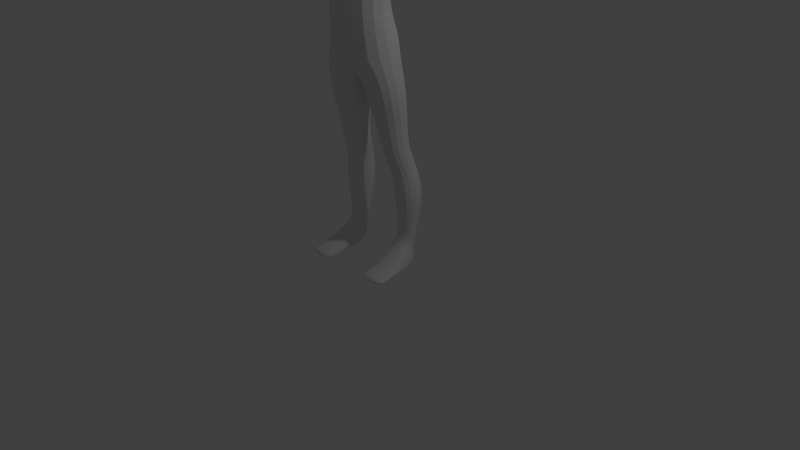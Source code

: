 # Source: duck_modifier_applyed.blend  (saved by Blender 2.67.0; exported with 4.5.12 LTS)
import bpy
from mathutils import Matrix  # noqa: F401  (used for matrix-valued properties, if any)

bpy.ops.wm.read_factory_settings(use_empty=True)
scene = bpy.context.scene
scene.name = 'Scene'

# ---- collections
col_collection_1 = bpy.data.collections.new('Collection 1'); scene.collection.children.link(col_collection_1)

# ---- materials (node trees are filled in below, after node groups)
mat_material = bpy.data.materials.new('Material')
mat_material.alpha_threshold = 0.0
mat_material.use_transparent_shadow = False
mat_material.roughness = 0.5
mat_material.line_color = (0.0, 0.0, 0.0, 1.0)

# ---- material node trees

# ---- world
world_world = bpy.data.worlds.new('World'); scene.world = world_world
world_world.color = (0.05088, 0.05088, 0.05088)
world_world.use_sun_shadow = False
world_world.sun_shadow_jitter_overblur = 0.0
world_world.cycles.sampling_method = 'MANUAL'
world_world.cycles.sample_map_resolution = 256

# ---- cameras
cam_camera = bpy.data.cameras.new('Camera')
cam_camera.clip_end = 100.0
cam_camera.lens = 35.0
cam_camera.sensor_width = 32.0
cam_camera.sensor_height = 18.0
cam_camera.ortho_scale = 7.314
cam_camera.dof.focus_distance = 0.0
cam_camera.dof.aperture_fstop = 128.0

# ---- lights
light_lamp = bpy.data.lights.new('Lamp', 'POINT')
light_lamp.transmission_factor = 0.0
light_lamp.cutoff_distance = 30.0
light_lamp.energy = 100.0
light_lamp.shadow_buffer_clip_start = 1.001
light_lamp.shadow_soft_size = 0.1
light_lamp.shadow_maximum_resolution = 0.006
light_lamp.use_absolute_resolution = True
light_lamp.cycles.use_multiple_importance_sampling = False

# ---- meshes
me_cube = bpy.data.meshes.new('Cube')
me_cube.from_pydata([(0.2021, 0.2833, 1.504), (0.1543, -0.02935, 1.419), (0.5106, -0.09152, 1.447), (0.5584, 0.2212, 1.532), (1.252e-09, 0.2509, 2.537), (-2e-08, -0.2894, 2.472), (0.467, -0.3787, 2.69), (0.5725, 0.1384, 2.73), (0.2512, 0.3754, 1.244), (0.2035, 0.07228, 1.168), (0.5506, 0.008265, 1.206), (0.5982, 0.3113, 1.281), (0.2625, 0.4341, 0.9421), (0.1966, 0.06863, 0.9333), (0.608, -0.006266, 0.9613), (0.6739, 0.3593, 0.97), (0.3343, 0.3033, 0.429), (0.2994, 0.1132, 0.4643), (0.551, 0.06555, 0.4563), (0.5859, 0.2556, 0.421), (0.32, 0.2393, 0.2138), (0.2898, 0.03233, 0.2576), (0.507, 0.01239, 0.2912), (0.5789, 0.2199, 0.2279), (0.1658, 0.267, 1.824), (0.107, -0.09837, 1.768), (0.4982, -0.1637, 1.784), (0.5569, 0.2017, 1.84), (0.05508, 0.2663, 2.223), (-0.01732, -0.1847, 2.152), (0.5646, -0.2811, 2.17), (0.637, 0.17, 2.242), (0.6584, -0.1891, -0.04249), (0.2981, -0.1899, -0.03647), (0.2997, -0.2184, 0.1205), (0.6569, -0.2077, 0.1233), (0.6692, -0.5045, -0.03653), (0.2904, -0.5046, -0.03572), (0.2906, -0.5136, 0.03653), (0.6694, -0.5135, 0.03572), (0.3281, 0.2861, -0.02584), (0.6042, 0.2948, -0.02544), (1.577, 0.1264, 4.146), (1.454, -0.1997, 4.143), (1.486, -0.215, 4.517), (1.609, 0.1111, 4.52), (1.879, -0.1199, 4.221), (1.82, -0.2861, 4.221), (1.831, -0.2935, 4.376), (1.889, -0.1208, 4.379), (1.211, 0.1722, 4.283), (1.168, -0.07279, 4.277), (1.177, -0.07863, 4.451), (1.219, 0.1664, 4.457), (0.5862, -0.2225, 4.11), (1.002, 0.308, 4.207), (0.9669, -0.1721, 4.194), (0.993, -0.1834, 4.529), (1.028, 0.2968, 4.543), (0.8227, 0.2649, 4.273), (0.7996, -0.109, 4.262), (0.787, -0.1158, 4.523), (0.8101, 0.2581, 4.534), (2.252, -0.3443, 4.295), (2.231, -0.3886, 4.295), (2.228, -0.3875, 4.329), (2.25, -0.3433, 4.329), (2.191, -0.4466, 4.296), (2.153, -0.4859, 4.298), (2.152, -0.4834, 4.335), (2.189, -0.4441, 4.334), (2.15, -0.4816, 4.108), (2.129, -0.5106, 4.092), (2.136, -0.5271, 4.113), (2.156, -0.498, 4.129), (2.005, -0.4056, 4.196), (1.933, -0.4491, 4.18), (1.94, -0.4792, 4.231), (2.012, -0.4357, 4.248), (2.225, -0.3928, 4.299), (2.196, -0.4357, 4.299), (2.195, -0.4341, 4.335), (2.223, -0.3913, 4.335), (2.255, -0.276, 4.298), (2.237, -0.3326, 4.296), (2.234, -0.3328, 4.338), (2.252, -0.2762, 4.339), (2.428, -0.3859, 4.293), (2.409, -0.4197, 4.292), (2.41, -0.4211, 4.319), (2.429, -0.3873, 4.32), (2.397, -0.4937, 4.293), (2.372, -0.5364, 4.294), (2.374, -0.5367, 4.328), (2.398, -0.494, 4.328), (2.351, -0.5541, 4.298), (2.327, -0.5917, 4.299), (2.328, -0.5912, 4.33), (2.352, -0.5535, 4.329), (2.41, -0.4364, 4.302), (2.39, -0.4717, 4.302), (2.39, -0.4716, 4.33), (2.409, -0.4363, 4.33), (2.269, -0.4983, 4.297), (2.242, -0.54, 4.298), (2.243, -0.5394, 4.333), (2.269, -0.4977, 4.332), (2.31, -0.4424, 4.296), (2.284, -0.4861, 4.296), (2.286, -0.4863, 4.332), (2.311, -0.4426, 4.331), (2.331, -0.3904, 4.299), (2.31, -0.4296, 4.298), (2.309, -0.4295, 4.33), (2.33, -0.3903, 4.33), (2.343, -0.3317, 4.295), (2.319, -0.3745, 4.294), (2.32, -0.3762, 4.328), (2.345, -0.3334, 4.33), (2.069, -0.4371, 4.159), (2.036, -0.4833, 4.133), (2.047, -0.5096, 4.166), (2.079, -0.4633, 4.192), (-0.1543, -0.02935, 1.419), (-0.2021, 0.2833, 1.504), (-0.5584, 0.2212, 1.532), (-0.5106, -0.09152, 1.447), (-0.5725, 0.1384, 2.73), (-0.467, -0.3787, 2.69), (-0.25, -0.2472, 5.489), (0.25, -0.2472, 5.489), (0.25, 0.2472, 5.563), (-0.25, 0.2472, 5.563), (0.1922, 0.2168, 4.897), (-0.1922, 0.2168, 4.897), (-0.1922, -0.08884, 4.782), (0.1922, -0.08884, 4.782), (0.487, 0.3598, 4.594), (-0.487, 0.3598, 4.594), (-0.5044, -0.142, 4.583), (0.5044, -0.142, 4.583), (-0.4651, -0.4292, 3.707), (0.4651, -0.4292, 3.707), (0.4651, 0.2079, 3.596), (-0.4651, 0.2079, 3.596), (-0.2035, 0.07228, 1.168), (-0.2512, 0.3754, 1.244), (-0.5982, 0.3113, 1.281), (-0.5506, 0.008265, 1.206), (-0.1966, 0.06863, 0.9333), (-0.2625, 0.4341, 0.9421), (-0.6739, 0.3593, 0.97), (-0.608, -0.006266, 0.9613), (-0.2994, 0.1132, 0.4643), (-0.3343, 0.3033, 0.429), (-0.5859, 0.2556, 0.421), (-0.551, 0.06555, 0.4563), (-0.2898, 0.03233, 0.2576), (-0.32, 0.2393, 0.2138), (-0.5789, 0.2199, 0.2279), (-0.507, 0.01239, 0.2912), (-0.107, -0.09837, 1.768), (-0.1658, 0.267, 1.824), (-0.5569, 0.2017, 1.84), (-0.4982, -0.1637, 1.784), (-0.4009, -0.4141, 3.143), (0.4009, -0.4141, 3.143), (0.3982, 0.1685, 3.228), (-0.3982, 0.1685, 3.228), (0.01732, -0.1847, 2.152), (-0.05508, 0.2663, 2.223), (-0.637, 0.17, 2.242), (-0.5646, -0.2811, 2.17), (0.2253, 0.2474, 5.02), (-0.2253, 0.2474, 5.02), (-0.2319, -0.3253, 4.882), (0.2319, -0.3253, 4.882), (-0.2355, -0.2588, 5.229), (0.2355, -0.2588, 5.229), (0.2355, 0.351, 5.206), (-0.2355, 0.351, 5.206), (-0.2981, -0.1899, -0.03647), (-0.6584, -0.1891, -0.04249), (-0.6569, -0.2077, 0.1233), (-0.2997, -0.2184, 0.1205), (-0.2904, -0.5046, -0.03572), (-0.6692, -0.5045, -0.03653), (-0.6694, -0.5135, 0.03572), (-0.2906, -0.5136, 0.03653), (-0.6042, 0.2948, -0.02544), (-0.3281, 0.2861, -0.02584), (-0.2352, -0.3176, 5.11), (0.2352, -0.3176, 5.11), (0.3488, -0.8082, 4.954), (-0.3488, -0.8082, 4.954), (-0.3488, -0.8059, 5.078), (0.3488, -0.8059, 5.078), (-1.454, -0.1997, 4.143), (-1.577, 0.1264, 4.146), (-1.609, 0.1111, 4.52), (-1.486, -0.215, 4.517), (-1.82, -0.2861, 4.221), (-1.879, -0.1199, 4.221), (-1.889, -0.1208, 4.379), (-1.831, -0.2935, 4.376), (-0.6163, -0.501, 4.108), (0.6163, -0.501, 4.108), (0.5729, 0.4656, 4.037), (-0.5729, 0.4656, 4.037), (-1.168, -0.07279, 4.277), (-1.211, 0.1722, 4.283), (-1.219, 0.1664, 4.457), (-1.177, -0.07863, 4.451), (-0.5862, -0.2225, 4.11), (0.2402, 0.219, 4.808), (-0.2402, 0.219, 4.808), (-0.2402, -0.1045, 4.737), (0.2402, -0.1045, 4.737), (-0.9669, -0.1721, 4.194), (-1.002, 0.308, 4.207), (-1.028, 0.2968, 4.543), (-0.993, -0.1834, 4.529), (-0.7996, -0.109, 4.262), (-0.8227, 0.2649, 4.273), (-0.8101, 0.2581, 4.534), (-0.787, -0.1158, 4.523), (-2.231, -0.3886, 4.295), (-2.252, -0.3443, 4.295), (-2.25, -0.3433, 4.329), (-2.228, -0.3875, 4.329), (-2.153, -0.4859, 4.298), (-2.191, -0.4466, 4.296), (-2.189, -0.4441, 4.334), (-2.152, -0.4834, 4.335), (-2.129, -0.5106, 4.092), (-2.15, -0.4816, 4.108), (-2.156, -0.498, 4.129), (-2.136, -0.5271, 4.113), (-1.933, -0.4491, 4.18), (-2.005, -0.4056, 4.196), (-2.012, -0.4357, 4.248), (-1.94, -0.4792, 4.231), (-2.196, -0.4357, 4.299), (-2.225, -0.3928, 4.299), (-2.223, -0.3913, 4.335), (-2.195, -0.4341, 4.335), (-2.237, -0.3326, 4.296), (-2.255, -0.276, 4.298), (-2.252, -0.2762, 4.339), (-2.234, -0.3328, 4.338), (-2.409, -0.4197, 4.292), (-2.428, -0.3859, 4.293), (-2.429, -0.3873, 4.32), (-2.41, -0.4211, 4.319), (-2.372, -0.5364, 4.294), (-2.397, -0.4937, 4.293), (-2.398, -0.494, 4.328), (-2.374, -0.5367, 4.328), (-2.327, -0.5917, 4.299), (-2.351, -0.5541, 4.298), (-2.352, -0.5535, 4.329), (-2.328, -0.5912, 4.33), (-2.39, -0.4717, 4.302), (-2.41, -0.4364, 4.302), (-2.409, -0.4363, 4.33), (-2.39, -0.4716, 4.33), (-2.242, -0.54, 4.298), (-2.269, -0.4983, 4.297), (-2.269, -0.4977, 4.332), (-2.243, -0.5394, 4.333), (-2.284, -0.4861, 4.296), (-2.31, -0.4424, 4.296), (-2.311, -0.4426, 4.331), (-2.286, -0.4863, 4.332), (-2.31, -0.4296, 4.298), (-2.331, -0.3904, 4.299), (-2.33, -0.3903, 4.33), (-2.309, -0.4295, 4.33), (-2.319, -0.3745, 4.294), (-2.343, -0.3317, 4.295), (-2.345, -0.3334, 4.33), (-2.32, -0.3762, 4.328), (-2.036, -0.4833, 4.133), (-2.069, -0.4371, 4.159), (-2.079, -0.4633, 4.192), (-2.047, -0.5096, 4.166), (0.3043, 0.3586, 0.6452), (0.2555, 0.09341, 0.6598), (0.5748, 0.03508, 0.6678), (0.6236, 0.3003, 0.6532), (0.6695, -0.3635, -0.04166), (0.29, -0.3636, -0.04086), (0.2903, -0.3783, 0.07619), (0.6698, -0.3782, 0.07539), (0.2915, -0.5892, 4.937), (-0.2915, -0.5892, 4.937), (-0.2915, -0.5865, 5.088), (0.2915, -0.5865, 5.088), (1.362, 0.1543, 4.226), (1.286, -0.1264, 4.22), (1.31, -0.1376, 4.478), (1.386, 0.1431, 4.483), (1.768, -0.02036, 4.188), (1.657, -0.2472, 4.188), (1.676, -0.2566, 4.437), (1.788, -0.02978, 4.437), (2.166, -0.2816, 4.254), (2.106, -0.3905, 4.257), (2.096, -0.3846, 4.34), (2.163, -0.2604, 4.341), (2.216, -0.3109, 4.277), (2.184, -0.3873, 4.277), (2.176, -0.3843, 4.334), (2.208, -0.3079, 4.334), (2.165, -0.342, 4.261), (2.055, -0.411, 4.257), (2.049, -0.4026, 4.339), (2.155, -0.3366, 4.342), (2.18, -0.4022, 4.278), (2.109, -0.4528, 4.278), (2.104, -0.4454, 4.338), (2.175, -0.3948, 4.338), (2.102, -0.4553, 4.138), (2.074, -0.4945, 4.116), (2.083, -0.5167, 4.144), (2.111, -0.4775, 4.166), (2.127, -0.4691, 4.123), (2.103, -0.5029, 4.103), (2.111, -0.5222, 4.128), (2.135, -0.4883, 4.147), (2.023, -0.3593, 4.194), (1.904, -0.353, 4.203), (1.905, -0.405, 4.279), (2.027, -0.3877, 4.279), (2.071, -0.1801, 4.216), (1.957, -0.35, 4.216), (1.97, -0.3582, 4.357), (2.082, -0.1885, 4.357), (2.031, -0.1481, 4.215), (1.925, -0.3376, 4.368), (2.042, -0.1637, 4.364), (2.202, -0.3536, 4.28), (2.15, -0.4208, 4.28), (2.142, -0.4149, 4.338), (2.195, -0.3478, 4.338), (2.18, -0.2447, 4.267), (2.375, -0.352, 4.294), (2.353, -0.3914, 4.293), (2.354, -0.393, 4.325), (2.376, -0.3536, 4.326), (2.402, -0.3694, 4.294), (2.382, -0.406, 4.293), (2.383, -0.4074, 4.322), (2.404, -0.3709, 4.323), (2.339, -0.4597, 4.295), (2.314, -0.5031, 4.296), (2.315, -0.5033, 4.331), (2.34, -0.4599, 4.33), (2.368, -0.4767, 4.294), (2.343, -0.5198, 4.295), (2.344, -0.52, 4.33), (2.369, -0.477, 4.329), (2.298, -0.5179, 4.297), (2.272, -0.5582, 4.299), (2.273, -0.5576, 4.332), (2.298, -0.5173, 4.331), (2.325, -0.5363, 4.298), (2.3, -0.5752, 4.299), (2.301, -0.5746, 4.331), (2.326, -0.5357, 4.33), (2.359, -0.4066, 4.3), (2.338, -0.4444, 4.3), (2.337, -0.4443, 4.33), (2.358, -0.4065, 4.33), (2.385, -0.4217, 4.301), (2.364, -0.4582, 4.301), (2.364, -0.4582, 4.33), (2.384, -0.4216, 4.33), (2.242, -0.4807, 4.297), (2.215, -0.5236, 4.298), (2.216, -0.523, 4.334), (2.243, -0.48, 4.332), (2.214, -0.4618, 4.296), (2.186, -0.5062, 4.298), (2.187, -0.5055, 4.335), (2.215, -0.4611, 4.333), (2.281, -0.4255, 4.297), (2.255, -0.4695, 4.297), (2.257, -0.4697, 4.333), (2.282, -0.4257, 4.332), (2.252, -0.4083, 4.298), (2.226, -0.4527, 4.298), (2.227, -0.4529, 4.334), (2.253, -0.4085, 4.334), (2.306, -0.3759, 4.298), (2.284, -0.4163, 4.297), (2.283, -0.4162, 4.329), (2.306, -0.3758, 4.33), (2.28, -0.3604, 4.296), (2.257, -0.4021, 4.296), (2.256, -0.402, 4.329), (2.279, -0.3603, 4.33), (2.318, -0.3156, 4.296), (2.292, -0.361, 4.295), (2.294, -0.3629, 4.331), (2.319, -0.3174, 4.333), (2.289, -0.2971, 4.297), (2.261, -0.3456, 4.296), (2.263, -0.3475, 4.335), (2.29, -0.299, 4.336), (2.033, -0.4175, 4.181), (1.995, -0.4714, 4.15), (2.007, -0.5019, 4.189), (2.046, -0.4481, 4.219), (-0.2555, 0.09341, 0.6598), (-0.3043, 0.3586, 0.6452), (-0.6236, 0.3003, 0.6532), (-0.5748, 0.03508, 0.6678), (-0.29, -0.3636, -0.04086), (-0.6695, -0.3635, -0.04166), (-0.6698, -0.3782, 0.07539), (-0.2903, -0.3783, 0.07619), (-1.286, -0.1264, 4.22), (-1.362, 0.1543, 4.226), (-1.386, 0.1431, 4.483), (-1.31, -0.1376, 4.478), (-1.657, -0.2472, 4.188), (-1.768, -0.02036, 4.188), (-1.788, -0.02978, 4.437), (-1.676, -0.2566, 4.437), (-2.106, -0.3905, 4.257), (-2.166, -0.2816, 4.254), (-2.163, -0.2604, 4.341), (-2.096, -0.3846, 4.34), (-2.184, -0.3873, 4.277), (-2.216, -0.3109, 4.277), (-2.208, -0.3079, 4.334), (-2.176, -0.3843, 4.334), (-2.055, -0.411, 4.257), (-2.165, -0.342, 4.261), (-2.155, -0.3366, 4.342), (-2.049, -0.4026, 4.339), (-2.109, -0.4528, 4.278), (-2.18, -0.4022, 4.278), (-2.175, -0.3948, 4.338), (-2.104, -0.4454, 4.338), (-2.074, -0.4945, 4.116), (-2.102, -0.4553, 4.138), (-2.111, -0.4775, 4.166), (-2.083, -0.5167, 4.144), (-2.103, -0.5029, 4.103), (-2.127, -0.4691, 4.123), (-2.135, -0.4883, 4.147), (-2.111, -0.5222, 4.128), (-1.904, -0.353, 4.203), (-2.023, -0.3593, 4.194), (-2.027, -0.3877, 4.279), (-1.905, -0.405, 4.279), (-1.957, -0.35, 4.216), (-2.071, -0.1801, 4.216), (-2.082, -0.1885, 4.357), (-1.97, -0.3582, 4.357), (-2.031, -0.1481, 4.215), (-2.042, -0.1637, 4.364), (-1.925, -0.3376, 4.368), (-2.15, -0.4208, 4.28), (-2.202, -0.3536, 4.28), (-2.195, -0.3478, 4.338), (-2.142, -0.4149, 4.338), (-2.18, -0.2447, 4.267), (-2.353, -0.3914, 4.293), (-2.375, -0.352, 4.294), (-2.376, -0.3536, 4.326), (-2.354, -0.393, 4.325), (-2.382, -0.406, 4.293), (-2.402, -0.3694, 4.294), (-2.404, -0.3709, 4.323), (-2.383, -0.4074, 4.322), (-2.314, -0.5031, 4.296), (-2.339, -0.4597, 4.295), (-2.34, -0.4599, 4.33), (-2.315, -0.5033, 4.331), (-2.343, -0.5198, 4.295), (-2.368, -0.4767, 4.294), (-2.369, -0.477, 4.329), (-2.344, -0.52, 4.33), (-2.272, -0.5582, 4.299), (-2.298, -0.5179, 4.297), (-2.298, -0.5173, 4.331), (-2.273, -0.5576, 4.332), (-2.3, -0.5752, 4.299), (-2.325, -0.5363, 4.298), (-2.326, -0.5357, 4.33), (-2.301, -0.5746, 4.331), (-2.338, -0.4444, 4.3), (-2.359, -0.4066, 4.3), (-2.358, -0.4065, 4.33), (-2.337, -0.4443, 4.33), (-2.364, -0.4582, 4.301), (-2.385, -0.4217, 4.301), (-2.384, -0.4216, 4.33), (-2.364, -0.4582, 4.33), (-2.215, -0.5236, 4.298), (-2.242, -0.4807, 4.297), (-2.243, -0.48, 4.332), (-2.216, -0.523, 4.334), (-2.186, -0.5062, 4.298), (-2.214, -0.4618, 4.296), (-2.215, -0.4611, 4.333), (-2.187, -0.5055, 4.335), (-2.255, -0.4695, 4.297), (-2.281, -0.4255, 4.297), (-2.282, -0.4257, 4.332), (-2.257, -0.4697, 4.333), (-2.226, -0.4527, 4.298), (-2.252, -0.4083, 4.298), (-2.253, -0.4085, 4.334), (-2.227, -0.4529, 4.334), (-2.284, -0.4163, 4.297), (-2.306, -0.3759, 4.298), (-2.306, -0.3758, 4.33), (-2.283, -0.4162, 4.329), (-2.257, -0.4021, 4.296), (-2.28, -0.3604, 4.296), (-2.279, -0.3603, 4.33), (-2.256, -0.402, 4.329), (-2.292, -0.361, 4.295), (-2.318, -0.3156, 4.296), (-2.319, -0.3174, 4.333), (-2.294, -0.3629, 4.331), (-2.261, -0.3456, 4.296), (-2.289, -0.2971, 4.297), (-2.29, -0.299, 4.336), (-2.263, -0.3475, 4.335), (-1.995, -0.4714, 4.15), (-2.033, -0.4175, 4.181), (-2.046, -0.4481, 4.219), (-2.007, -0.5019, 4.189), (0.5962, 0.4675, 4.041), (0.5253, -0.1335, 4.581), (0.5088, 0.3578, 4.591), (2.163, -0.267, 4.34), (-0.5253, -0.1335, 4.581), (-0.5088, 0.3578, 4.591), (-0.5962, 0.4675, 4.041), (2.098, -0.3849, 4.34), (2.109, -0.3918, 4.257), (2.169, -0.2906, 4.258), (2.154, -0.3421, 4.341), (2.055, -0.4035, 4.341), (2.062, -0.4135, 4.258), (2.164, -0.3485, 4.262), (2.05, -0.1547, 4.368), (1.93, -0.3438, 4.366), (1.912, -0.3525, 4.205), (2.035, -0.1456, 4.213), (2.163, -0.267, 4.34), (2.1, -0.3839, 4.339), (2.11, -0.3907, 4.258), (2.169, -0.2906, 4.258), (-2.098, -0.3849, 4.34), (-2.163, -0.267, 4.34), (-2.169, -0.2906, 4.258), (-2.109, -0.3918, 4.257), (-2.055, -0.4035, 4.341), (-2.154, -0.3421, 4.341), (-2.164, -0.3485, 4.262), (-2.062, -0.4135, 4.258), (-1.93, -0.3438, 4.366), (-2.05, -0.1547, 4.368), (-2.035, -0.1456, 4.213), (-1.912, -0.3525, 4.205), (-2.1, -0.3839, 4.339), (-2.163, -0.267, 4.34), (-2.169, -0.2906, 4.258), (-2.11, -0.3907, 4.258)], [], [(19, 16, 286, 289), (46, 331, 47), (18, 19, 289, 288), (17, 18, 288, 287), (16, 17, 287, 286), (35, 23, 22), (289, 286, 12, 15), (288, 289, 15, 14), (33, 34, 21), (287, 288, 14, 13), (286, 287, 13, 12), (15, 12, 8, 11), (14, 15, 11, 10), (345, 306, 334), (13, 14, 10, 9), (12, 13, 9, 8), (11, 8, 0, 3), (10, 11, 3, 2), (9, 10, 2, 1), (8, 9, 1, 0), (3, 0, 24, 27), (332, 339, 48), (2, 3, 27, 26), (1, 2, 26, 25), (0, 1, 25, 24), (180, 177, 129, 132), (179, 180, 132, 131), (309, 337, 317), (307, 315, 335), (306, 345, 314), (178, 179, 131, 130), (177, 178, 130, 129), (140, 137, 214, 217), (139, 140, 217, 216), (138, 139, 216, 215), (137, 138, 215, 214), (168, 165, 141, 144), (167, 168, 144, 143), (306, 314, 334), (316, 308, 336), (166, 167, 143, 142), (165, 166, 142, 141), (265, 264, 263, 262), (261, 260, 259, 258), (257, 256, 255, 254), (253, 252, 251, 250), (237, 236, 235, 234), (196, 195, 194, 193), (159, 158, 190, 189), (188, 187, 186, 185), (6, 128, 5), (129, 130, 131, 132), (102, 101, 100, 99), (98, 97, 96, 95), (94, 93, 92, 91), (168, 4, 127), (167, 7, 4), (168, 167, 4), (160, 159, 183), (565, 573, 572, 433), (566, 574, 573, 565), (90, 89, 88, 87), (456, 568, 571, 455), (463, 569, 568, 456), (176, 173, 192), (181, 157, 184), (74, 73, 72, 71), (560, 564, 565, 433), (174, 175, 191), (563, 567, 564, 560), (20, 23, 41, 40), (430, 566, 567, 563), (440, 561, 560, 433), (39, 38, 37, 36), (551, 559, 558, 307), (137, 540, 538, 207), (548, 556, 559, 551), (433, 572, 575, 430), (338, 555, 554, 330), (340, 552, 555, 338), (455, 571, 570, 462), (546, 550, 551, 307), (454, 202, 201), (545, 549, 550, 546), (464, 457, 204), (430, 575, 574, 566), (317, 541, 547, 314), (308, 545, 541, 317), (430, 563, 562, 439), (139, 542, 213, 205), (138, 543, 542, 139), (307, 558, 557, 308), (206, 54, 539, 140), (207, 538, 54, 206), (459, 431, 469), (438, 430, 458), (330, 554, 553, 333), (6, 166, 165, 128), (208, 138, 137, 207), (308, 557, 556, 548), (433, 441, 461), (439, 431, 459), (440, 460, 432), (314, 547, 546, 307), (205, 213, 544, 208), (140, 539, 540, 137), (140, 139, 205, 206), (431, 439, 469), (208, 544, 543, 138), (165, 168, 127, 128), (166, 6, 7, 167), (41, 32, 33, 40), (190, 181, 182, 189), (35, 32, 41, 23), (189, 182, 183, 159), (190, 158, 157, 181), (40, 33, 21, 20), (157, 160, 183, 184), (34, 35, 22, 21), (202, 454, 455, 462), (330, 331, 46, 338), (333, 553, 552, 340), (462, 570, 569, 463), (340, 49, 48, 339), (464, 204, 203, 463), (49, 340, 338, 46), (202, 462, 463, 203), (458, 430, 439, 459), (334, 314, 307, 335), (440, 433, 461, 460), (317, 337, 336, 308), (456, 457, 464, 463), (333, 340, 339, 332), (457, 454, 201, 204), (332, 48, 47, 331), (438, 458, 461, 441), (315, 316, 336, 335), (309, 345, 334, 337), (460, 459, 469, 432), (308, 548, 549, 545), (439, 562, 561, 440), (438, 441, 433, 430), (308, 316, 315, 307), (20, 21, 17, 16), (21, 22, 18, 17), (22, 23, 19, 18), (23, 20, 16, 19), (28, 29, 5, 4), (29, 30, 6, 5), (30, 31, 7, 6), (31, 28, 4, 7), (24, 25, 29, 28), (25, 26, 30, 29), (26, 27, 31, 30), (27, 24, 28, 31), (133, 134, 174, 173), (134, 135, 175, 174), (135, 136, 176, 175), (136, 133, 173, 176), (141, 142, 206, 205), (142, 143, 207, 206), (143, 144, 208, 207), (144, 141, 205, 208), (290, 291, 33, 32), (291, 292, 34, 33), (292, 293, 35, 34), (293, 290, 32, 35), (36, 37, 291, 290), (37, 38, 292, 291), (38, 39, 293, 292), (39, 36, 290, 293), (191, 192, 178, 177), (192, 173, 179, 178), (173, 174, 180, 179), (174, 191, 177, 180), (294, 295, 175, 176), (295, 296, 191, 175), (296, 297, 192, 191), (297, 294, 176, 192), (193, 194, 295, 294), (194, 195, 296, 295), (195, 196, 297, 296), (196, 193, 294, 297), (42, 43, 299, 298), (43, 44, 300, 299), (44, 45, 301, 300), (45, 42, 298, 301), (298, 299, 51, 50), (299, 300, 52, 51), (300, 301, 53, 52), (301, 298, 50, 53), (302, 303, 43, 42), (303, 304, 44, 43), (304, 305, 45, 44), (305, 302, 42, 45), (46, 47, 303, 302), (47, 48, 304, 303), (48, 49, 305, 304), (49, 46, 302, 305), (50, 51, 56, 55), (51, 52, 57, 56), (52, 53, 58, 57), (53, 50, 55, 58), (214, 215, 134, 133), (215, 216, 135, 134), (216, 217, 136, 135), (217, 214, 133, 136), (59, 60, 54, 538), (60, 61, 539, 54), (61, 62, 540, 539), (62, 59, 538, 540), (55, 56, 60, 59), (56, 57, 61, 60), (57, 58, 62, 61), (58, 55, 59, 62), (310, 311, 546, 547), (311, 312, 545, 546), (312, 313, 541, 545), (313, 310, 547, 541), (63, 64, 311, 310), (64, 65, 312, 311), (65, 66, 313, 312), (66, 63, 310, 313), (318, 319, 550, 551), (319, 320, 549, 550), (320, 321, 548, 549), (321, 318, 551, 548), (67, 68, 319, 318), (68, 69, 320, 319), (69, 70, 321, 320), (70, 67, 318, 321), (322, 323, 120, 119), (323, 324, 121, 120), (324, 325, 122, 121), (325, 322, 119, 122), (326, 327, 323, 322), (327, 328, 324, 323), (328, 329, 325, 324), (329, 326, 322, 325), (71, 72, 327, 326), (72, 73, 328, 327), (73, 74, 329, 328), (74, 71, 326, 329), (75, 76, 331, 330), (76, 77, 332, 331), (77, 78, 333, 332), (78, 75, 330, 333), (334, 335, 554, 555), (335, 336, 553, 554), (336, 337, 552, 553), (337, 334, 555, 552), (341, 342, 558, 559), (342, 343, 557, 558), (343, 344, 556, 557), (344, 341, 559, 556), (79, 80, 342, 341), (80, 81, 343, 342), (81, 82, 344, 343), (82, 79, 341, 344), (83, 84, 314, 345), (84, 85, 317, 314), (85, 86, 309, 317), (86, 83, 345, 309), (346, 347, 116, 115), (347, 348, 117, 116), (348, 349, 118, 117), (349, 346, 115, 118), (350, 351, 347, 346), (351, 352, 348, 347), (352, 353, 349, 348), (353, 350, 346, 349), (87, 88, 351, 350), (88, 89, 352, 351), (89, 90, 353, 352), (90, 87, 350, 353), (354, 355, 108, 107), (355, 356, 109, 108), (356, 357, 110, 109), (357, 354, 107, 110), (358, 359, 355, 354), (359, 360, 356, 355), (360, 361, 357, 356), (361, 358, 354, 357), (91, 92, 359, 358), (92, 93, 360, 359), (93, 94, 361, 360), (94, 91, 358, 361), (362, 363, 104, 103), (363, 364, 105, 104), (364, 365, 106, 105), (365, 362, 103, 106), (366, 367, 363, 362), (367, 368, 364, 363), (368, 369, 365, 364), (369, 366, 362, 365), (95, 96, 367, 366), (96, 97, 368, 367), (97, 98, 369, 368), (98, 95, 366, 369), (370, 371, 112, 111), (371, 372, 113, 112), (372, 373, 114, 113), (373, 370, 111, 114), (374, 375, 371, 370), (375, 376, 372, 371), (376, 377, 373, 372), (377, 374, 370, 373), (99, 100, 375, 374), (100, 101, 376, 375), (101, 102, 377, 376), (102, 99, 374, 377), (103, 104, 379, 378), (104, 105, 380, 379), (105, 106, 381, 380), (106, 103, 378, 381), (378, 379, 383, 382), (379, 380, 384, 383), (380, 381, 385, 384), (381, 378, 382, 385), (382, 383, 68, 67), (383, 384, 69, 68), (384, 385, 70, 69), (385, 382, 67, 70), (107, 108, 387, 386), (108, 109, 388, 387), (109, 110, 389, 388), (110, 107, 386, 389), (386, 387, 391, 390), (387, 388, 392, 391), (388, 389, 393, 392), (389, 386, 390, 393), (390, 391, 80, 79), (391, 392, 81, 80), (392, 393, 82, 81), (393, 390, 79, 82), (111, 112, 395, 394), (112, 113, 396, 395), (113, 114, 397, 396), (114, 111, 394, 397), (394, 395, 399, 398), (395, 396, 400, 399), (396, 397, 401, 400), (397, 394, 398, 401), (398, 399, 64, 63), (399, 400, 65, 64), (400, 401, 66, 65), (401, 398, 63, 66), (115, 116, 403, 402), (116, 117, 404, 403), (117, 118, 405, 404), (118, 115, 402, 405), (402, 403, 407, 406), (403, 404, 408, 407), (404, 405, 409, 408), (405, 402, 406, 409), (406, 407, 84, 83), (407, 408, 85, 84), (408, 409, 86, 85), (409, 406, 83, 86), (119, 120, 411, 410), (120, 121, 412, 411), (121, 122, 413, 412), (122, 119, 410, 413), (410, 411, 76, 75), (411, 412, 77, 76), (412, 413, 78, 77), (413, 410, 75, 78), (123, 124, 162, 161), (124, 125, 163, 162), (125, 126, 164, 163), (126, 123, 161, 164), (145, 146, 124, 123), (146, 147, 125, 124), (147, 148, 126, 125), (148, 145, 123, 126), (149, 150, 146, 145), (150, 151, 147, 146), (151, 152, 148, 147), (152, 149, 145, 148), (414, 415, 150, 149), (415, 416, 151, 150), (416, 417, 152, 151), (417, 414, 149, 152), (153, 154, 415, 414), (154, 155, 416, 415), (155, 156, 417, 416), (156, 153, 414, 417), (157, 158, 154, 153), (158, 159, 155, 154), (159, 160, 156, 155), (160, 157, 153, 156), (169, 170, 4, 5), (170, 171, 127, 4), (171, 172, 128, 127), (172, 169, 5, 128), (161, 162, 170, 169), (162, 163, 171, 170), (163, 164, 172, 171), (164, 161, 169, 172), (418, 419, 182, 181), (419, 420, 183, 182), (420, 421, 184, 183), (421, 418, 181, 184), (185, 186, 419, 418), (186, 187, 420, 419), (187, 188, 421, 420), (188, 185, 418, 421), (197, 198, 423, 422), (198, 199, 424, 423), (199, 200, 425, 424), (200, 197, 422, 425), (422, 423, 210, 209), (423, 424, 211, 210), (424, 425, 212, 211), (425, 422, 209, 212), (426, 427, 198, 197), (427, 428, 199, 198), (428, 429, 200, 199), (429, 426, 197, 200), (201, 202, 427, 426), (202, 203, 428, 427), (203, 204, 429, 428), (204, 201, 426, 429), (209, 210, 219, 218), (210, 211, 220, 219), (211, 212, 221, 220), (212, 209, 218, 221), (222, 223, 544, 213), (223, 224, 543, 544), (224, 225, 542, 543), (225, 222, 213, 542), (218, 219, 223, 222), (219, 220, 224, 223), (220, 221, 225, 224), (221, 218, 222, 225), (434, 435, 562, 563), (435, 436, 561, 562), (436, 437, 560, 561), (437, 434, 563, 560), (226, 227, 435, 434), (227, 228, 436, 435), (228, 229, 437, 436), (229, 226, 434, 437), (442, 443, 566, 567), (443, 444, 565, 566), (444, 445, 564, 565), (445, 442, 567, 564), (230, 231, 443, 442), (231, 232, 444, 443), (232, 233, 445, 444), (233, 230, 442, 445), (446, 447, 283, 282), (447, 448, 284, 283), (448, 449, 285, 284), (449, 446, 282, 285), (450, 451, 447, 446), (451, 452, 448, 447), (452, 453, 449, 448), (453, 450, 446, 449), (234, 235, 451, 450), (235, 236, 452, 451), (236, 237, 453, 452), (237, 234, 450, 453), (238, 239, 455, 454), (239, 240, 456, 455), (240, 241, 457, 456), (241, 238, 454, 457), (458, 459, 570, 571), (459, 460, 569, 570), (460, 461, 568, 569), (461, 458, 571, 568), (465, 466, 574, 575), (466, 467, 573, 574), (467, 468, 572, 573), (468, 465, 575, 572), (242, 243, 466, 465), (243, 244, 467, 466), (244, 245, 468, 467), (245, 242, 465, 468), (246, 247, 469, 439), (247, 248, 432, 469), (248, 249, 440, 432), (249, 246, 439, 440), (470, 471, 279, 278), (471, 472, 280, 279), (472, 473, 281, 280), (473, 470, 278, 281), (474, 475, 471, 470), (475, 476, 472, 471), (476, 477, 473, 472), (477, 474, 470, 473), (250, 251, 475, 474), (251, 252, 476, 475), (252, 253, 477, 476), (253, 250, 474, 477), (478, 479, 271, 270), (479, 480, 272, 271), (480, 481, 273, 272), (481, 478, 270, 273), (482, 483, 479, 478), (483, 484, 480, 479), (484, 485, 481, 480), (485, 482, 478, 481), (254, 255, 483, 482), (255, 256, 484, 483), (256, 257, 485, 484), (257, 254, 482, 485), (486, 487, 267, 266), (487, 488, 268, 267), (488, 489, 269, 268), (489, 486, 266, 269), (490, 491, 487, 486), (491, 492, 488, 487), (492, 493, 489, 488), (493, 490, 486, 489), (258, 259, 491, 490), (259, 260, 492, 491), (260, 261, 493, 492), (261, 258, 490, 493), (494, 495, 275, 274), (495, 496, 276, 275), (496, 497, 277, 276), (497, 494, 274, 277), (498, 499, 495, 494), (499, 500, 496, 495), (500, 501, 497, 496), (501, 498, 494, 497), (262, 263, 499, 498), (263, 264, 500, 499), (264, 265, 501, 500), (265, 262, 498, 501), (266, 267, 503, 502), (267, 268, 504, 503), (268, 269, 505, 504), (269, 266, 502, 505), (502, 503, 507, 506), (503, 504, 508, 507), (504, 505, 509, 508), (505, 502, 506, 509), (506, 507, 231, 230), (507, 508, 232, 231), (508, 509, 233, 232), (509, 506, 230, 233), (270, 271, 511, 510), (271, 272, 512, 511), (272, 273, 513, 512), (273, 270, 510, 513), (510, 511, 515, 514), (511, 512, 516, 515), (512, 513, 517, 516), (513, 510, 514, 517), (514, 515, 243, 242), (515, 516, 244, 243), (516, 517, 245, 244), (517, 514, 242, 245), (274, 275, 519, 518), (275, 276, 520, 519), (276, 277, 521, 520), (277, 274, 518, 521), (518, 519, 523, 522), (519, 520, 524, 523), (520, 521, 525, 524), (521, 518, 522, 525), (522, 523, 227, 226), (523, 524, 228, 227), (524, 525, 229, 228), (525, 522, 226, 229), (278, 279, 527, 526), (279, 280, 528, 527), (280, 281, 529, 528), (281, 278, 526, 529), (526, 527, 531, 530), (527, 528, 532, 531), (528, 529, 533, 532), (529, 526, 530, 533), (530, 531, 247, 246), (531, 532, 248, 247), (532, 533, 249, 248), (533, 530, 246, 249), (282, 283, 535, 534), (283, 284, 536, 535), (284, 285, 537, 536), (285, 282, 534, 537), (534, 535, 239, 238), (535, 536, 240, 239), (536, 537, 241, 240), (537, 534, 238, 241)])
me_cube.materials.append(mat_material)
me_cube.use_remesh_preserve_volume = False
me_cube.use_remesh_preserve_attributes = False
me_cube.use_mirror_vertex_groups = False
me_cube.update()
arm_armature_002 = bpy.data.armatures.new('Armature.002')  # bones are not reproduced

# ---- objects
ob_armature = bpy.data.objects.new('Armature', arm_armature_002)
ob_cube = bpy.data.objects.new('Cube', me_cube)
ob_lamp = bpy.data.objects.new('Lamp', light_lamp)
ob_camera = bpy.data.objects.new('Camera', cam_camera)

# ---- transforms, parenting, visibility, modifiers, constraints
ob_armature.location = (0.0, 0.0, 0.0)
ob_armature.show_in_front = True
ob_armature.lineart.crease_threshold = 0.0
ob_cube.location = (0.0, 0.0, 0.0)
ob_cube.lock_rotations_4d = False
ob_cube.empty_display_type = 'ARROWS'
ob_cube.lineart.crease_threshold = 0.0
_vg = ob_cube.vertex_groups.new(name='Bone.03')
_vg.add([129, 130, 131, 132, 177, 178, 179, 180], 1.0, 'REPLACE')
_vg = ob_cube.vertex_groups.new(name='Bone.20')
_vg.add([177, 178, 179, 180, 191, 192], 1.0, 'REPLACE')
_vg = ob_cube.vertex_groups.new(name='Bone.21')
_vg.add([191, 192], 1.0, 'REPLACE')
_vg = ob_cube.vertex_groups.new(name='Bone.15')
_vg.add([173, 174, 175, 176], 1.0, 'REPLACE')
_vg = ob_cube.vertex_groups.new(name='Bone.14')
_vg.add([133, 134, 135, 136, 173, 174, 175, 176], 1.0, 'REPLACE')
_vg = ob_cube.vertex_groups.new(name='Bone.30')
_vg.add([133, 134, 135, 136, 214, 215, 216, 217], 1.0, 'REPLACE')
_vg = ob_cube.vertex_groups.new(name='Bone.02')
_vg.add([137, 138, 139, 140, 214, 215, 216, 217, 539, 540, 542, 543], 1.0, 'REPLACE')
_vg = ob_cube.vertex_groups.new(name='Bone.01')
_vg.add([137, 138, 139, 140, 539, 540, 542, 543], 1.0, 'REPLACE')
_vg = ob_cube.vertex_groups.new(name='Bone.27')
_vg.add([205, 206, 207, 208, 538, 544], 1.0, 'REPLACE')
_vg = ob_cube.vertex_groups.new(name='Bone.16')
_vg.add([141, 142, 143, 144, 205, 206, 207, 208, 538, 544], 1.0, 'REPLACE')
_vg = ob_cube.vertex_groups.new(name='Bone.00')
_vg.add([141, 142, 143, 144, 165, 166, 167, 168], 1.0, 'REPLACE')
_vg = ob_cube.vertex_groups.new(name='Bone.12')
_vg.add([165, 166, 167, 168], 1.0, 'REPLACE')
_vg = ob_cube.vertex_groups.new(name='Bone.04')
_vg.add([4, 5, 6, 7], 1.0, 'REPLACE')
_vg = ob_cube.vertex_groups.new(name='Bone.11')
_vg.add([4, 5, 6, 7, 28, 29, 30, 31], 1.0, 'REPLACE')
_vg = ob_cube.vertex_groups.new(name='Bone.13')
_vg.add([24, 25, 26, 27, 28, 29, 30, 31], 1.0, 'REPLACE')
_vg = ob_cube.vertex_groups.new(name='Bone.05')
_vg.add([0, 1, 2, 3, 24, 25, 26, 27], 1.0, 'REPLACE')
_vg = ob_cube.vertex_groups.new(name='Bone.06')
_vg.add([0, 1, 2, 3, 8, 9, 10, 11], 1.0, 'REPLACE')
_vg = ob_cube.vertex_groups.new(name='Bone.07')
_vg.add([8, 9, 10, 11, 12, 13, 14, 15], 1.0, 'REPLACE')
_vg = ob_cube.vertex_groups.new(name='Bone.08')
_vg.add([12, 13, 14, 15, 16, 17, 18, 19, 286, 287, 288, 289], 1.0, 'REPLACE')
_vg = ob_cube.vertex_groups.new(name='Bone.09')
_vg.add([16, 17, 18, 19, 20, 21, 22, 23], 1.0, 'REPLACE')
_vg = ob_cube.vertex_groups.new(name='Bone.10')
_vg.add([20, 21, 22, 23], 1.0, 'REPLACE')
_vg = ob_cube.vertex_groups.new(name='Bone.17')
_vg.add([32, 33, 34, 35], 1.0, 'REPLACE')
_vg = ob_cube.vertex_groups.new(name='Bone.18')
_vg.add([32, 33, 34, 35, 36, 37, 38, 39, 290, 291, 292, 293], 1.0, 'REPLACE')
_vg = ob_cube.vertex_groups.new(name='Bone.19')
_vg.add([40, 41], 1.0, 'REPLACE')
_vg = ob_cube.vertex_groups.new(name='Bone.49')
_vg.add([127, 128], 1.0, 'REPLACE')
_vg = ob_cube.vertex_groups.new(name='Bone.56')
_vg.add([127, 128, 169, 170, 171, 172], 1.0, 'REPLACE')
_vg = ob_cube.vertex_groups.new(name='Bone.57')
_vg.add([161, 162, 163, 164, 169, 170, 171, 172], 1.0, 'REPLACE')
_vg = ob_cube.vertex_groups.new(name='Bone.50')
_vg.add([123, 124, 125, 126, 161, 162, 163, 164], 1.0, 'REPLACE')
_vg = ob_cube.vertex_groups.new(name='Bone.51')
_vg.add([123, 124, 125, 126, 145, 146, 147, 148], 1.0, 'REPLACE')
_vg = ob_cube.vertex_groups.new(name='Bone.52')
_vg.add([145, 146, 147, 148, 149, 150, 151, 152], 1.0, 'REPLACE')
_vg = ob_cube.vertex_groups.new(name='Bone.53')
_vg.add([149, 150, 151, 152, 153, 154, 155, 156, 414, 415, 416, 417], 1.0, 'REPLACE')
_vg = ob_cube.vertex_groups.new(name='Bone.54')
_vg.add([153, 154, 155, 156, 157, 158, 159, 160], 1.0, 'REPLACE')
_vg = ob_cube.vertex_groups.new(name='Bone.55')
_vg.add([157, 158, 159, 160], 1.0, 'REPLACE')
_vg = ob_cube.vertex_groups.new(name='Bone.58')
_vg.add([181, 182, 183, 184], 1.0, 'REPLACE')
_vg = ob_cube.vertex_groups.new(name='Bone.59')
_vg.add([181, 182, 183, 184, 185, 186, 187, 188, 418, 419, 420, 421], 1.0, 'REPLACE')
_vg = ob_cube.vertex_groups.new(name='Bone.60')
_vg.add([189, 190], 1.0, 'REPLACE')
_vg = ob_cube.vertex_groups.new(name='Bone.28')
_vg.add([54], 1.0, 'REPLACE')
_vg = ob_cube.vertex_groups.new(name='Bone.31')
_vg.add([54, 59, 60, 61, 62], 1.0, 'REPLACE')
_vg = ob_cube.vertex_groups.new(name='Bone.32')
_vg.add([55, 56, 57, 58, 59, 60, 61, 62], 1.0, 'REPLACE')
_vg = ob_cube.vertex_groups.new(name='Bone.29')
_vg.add([50, 51, 52, 53, 55, 56, 57, 58], 1.0, 'REPLACE')
_vg = ob_cube.vertex_groups.new(name='Bone.25')
_vg.add([42, 43, 44, 45, 50, 51, 52, 53, 298, 299, 300, 301], 1.0, 'REPLACE')
_vg = ob_cube.vertex_groups.new(name='Bone.26')
_vg.add([42, 43, 44, 45, 46, 47, 48, 49, 302, 303, 304, 305], 1.0, 'REPLACE')
_vg = ob_cube.vertex_groups.new(name='Bone.24')
_vg.add([46, 47, 48, 49], 1.0, 'REPLACE')
_vg = ob_cube.vertex_groups.new(name='Bone.36')
_vg.add([75, 76, 77, 78, 330, 331, 332, 333, 554], 1.0, 'REPLACE')
_vg = ob_cube.vertex_groups.new(name='Bone.48')
_vg.add([75, 76, 77, 78, 119, 120, 121, 122, 410, 411, 412, 413], 1.0, 'REPLACE')
_vg = ob_cube.vertex_groups.new(name='Bone.35')
_vg.add([71, 72, 73, 74, 119, 120, 121, 122, 322, 323, 324, 325, 326, 327, 328, 329], 1.0, 'REPLACE')
_vg = ob_cube.vertex_groups.new(name='Bone.37')
_vg.add([334, 335, 336, 337, 338, 339, 340, 552, 553, 555], 1.0, 'REPLACE')
_vg = ob_cube.vertex_groups.new(name='Bone.33')
_vg.add([63, 64, 65, 66, 306, 307, 308, 309, 310, 311, 312, 313, 541, 545, 546, 547, 556, 557, 558, 559], 1.0, 'REPLACE')
_vg = ob_cube.vertex_groups.new(name='Bone.46')
_vg.add([63, 64, 65, 66, 111, 112, 113, 114, 394, 395, 396, 397, 398, 399, 400, 401], 1.0, 'REPLACE')
_vg = ob_cube.vertex_groups.new(name='Bone.43')
_vg.add([99, 100, 101, 102, 111, 112, 113, 114, 370, 371, 372, 373, 374, 375, 376, 377], 1.0, 'REPLACE')
_vg = ob_cube.vertex_groups.new(name='Bone.34')
_vg.add([67, 68, 69, 70, 314, 315, 316, 317, 318, 319, 320, 321, 548, 549, 550, 551], 1.0, 'REPLACE')
_vg = ob_cube.vertex_groups.new(name='Bone.44')
_vg.add([67, 68, 69, 70, 103, 104, 105, 106, 378, 379, 380, 381, 382, 383, 384, 385], 1.0, 'REPLACE')
_vg = ob_cube.vertex_groups.new(name='Bone.42')
_vg.add([95, 96, 97, 98, 103, 104, 105, 106, 362, 363, 364, 365, 366, 367, 368, 369], 1.0, 'REPLACE')
_vg = ob_cube.vertex_groups.new(name='Bone.38')
_vg.add([79, 80, 81, 82, 341, 342, 343, 344], 1.0, 'REPLACE')
_vg = ob_cube.vertex_groups.new(name='Bone.45')
_vg.add([79, 80, 81, 82, 107, 108, 109, 110, 386, 387, 388, 389, 390, 391, 392, 393], 1.0, 'REPLACE')
_vg = ob_cube.vertex_groups.new(name='Bone.41')
_vg.add([91, 92, 93, 94, 107, 108, 109, 110, 354, 355, 356, 357, 358, 359, 360, 361], 1.0, 'REPLACE')
_vg = ob_cube.vertex_groups.new(name='Bone.39')
_vg.add([83, 84, 85, 86, 345], 1.0, 'REPLACE')
_vg = ob_cube.vertex_groups.new(name='Bone.47')
_vg.add([83, 84, 85, 86, 115, 116, 117, 118, 402, 403, 404, 405, 406, 407, 408, 409], 1.0, 'REPLACE')
_vg = ob_cube.vertex_groups.new(name='Bone.40')
_vg.add([87, 88, 89, 90, 115, 116, 117, 118, 346, 347, 348, 349, 350, 351, 352, 353], 1.0, 'REPLACE')
_vg = ob_cube.vertex_groups.new(name='Bone.64')
_vg.add([213], 1.0, 'REPLACE')
_vg = ob_cube.vertex_groups.new(name='Bone.66')
_vg.add([213, 222, 223, 224, 225], 1.0, 'REPLACE')
_vg = ob_cube.vertex_groups.new(name='Bone.67')
_vg.add([218, 219, 220, 221, 222, 223, 224, 225], 1.0, 'REPLACE')
_vg = ob_cube.vertex_groups.new(name='Bone.65')
_vg.add([209, 210, 211, 212, 218, 219, 220, 221], 1.0, 'REPLACE')
_vg = ob_cube.vertex_groups.new(name='Bone.62')
_vg.add([197, 198, 199, 200, 209, 210, 211, 212, 422, 423, 424, 425], 1.0, 'REPLACE')
_vg = ob_cube.vertex_groups.new(name='Bone.63')
_vg.add([197, 198, 199, 200, 201, 202, 203, 204, 426, 427, 428, 429], 1.0, 'REPLACE')
_vg = ob_cube.vertex_groups.new(name='Bone.61')
_vg.add([201, 202, 203, 204], 1.0, 'REPLACE')
_vg = ob_cube.vertex_groups.new(name='Bone.71')
_vg.add([238, 239, 240, 241, 454, 455, 456, 457, 571], 1.0, 'REPLACE')
_vg = ob_cube.vertex_groups.new(name='Bone.83')
_vg.add([238, 239, 240, 241, 282, 283, 284, 285, 534, 535, 536, 537], 1.0, 'REPLACE')
_vg = ob_cube.vertex_groups.new(name='Bone.70')
_vg.add([234, 235, 236, 237, 282, 283, 284, 285, 446, 447, 448, 449, 450, 451, 452, 453], 1.0, 'REPLACE')
_vg = ob_cube.vertex_groups.new(name='Bone.72')
_vg.add([458, 459, 460, 461, 462, 463, 464, 568, 569, 570], 1.0, 'REPLACE')
_vg = ob_cube.vertex_groups.new(name='Bone.68')
_vg.add([226, 227, 228, 229, 430, 431, 432, 433, 434, 435, 436, 437, 560, 561, 562, 563, 572, 573, 574, 575], 1.0, 'REPLACE')
_vg = ob_cube.vertex_groups.new(name='Bone.81')
_vg.add([226, 227, 228, 229, 274, 275, 276, 277, 518, 519, 520, 521, 522, 523, 524, 525], 1.0, 'REPLACE')
_vg = ob_cube.vertex_groups.new(name='Bone.78')
_vg.add([262, 263, 264, 265, 274, 275, 276, 277, 494, 495, 496, 497, 498, 499, 500, 501], 1.0, 'REPLACE')
_vg = ob_cube.vertex_groups.new(name='Bone.69')
_vg.add([230, 231, 232, 233, 438, 439, 440, 441, 442, 443, 444, 445, 564, 565, 566, 567], 1.0, 'REPLACE')
_vg = ob_cube.vertex_groups.new(name='Bone.79')
_vg.add([230, 231, 232, 233, 266, 267, 268, 269, 502, 503, 504, 505, 506, 507, 508, 509], 1.0, 'REPLACE')
_vg = ob_cube.vertex_groups.new(name='Bone.77')
_vg.add([258, 259, 260, 261, 266, 267, 268, 269, 486, 487, 488, 489, 490, 491, 492, 493], 1.0, 'REPLACE')
_vg = ob_cube.vertex_groups.new(name='Bone.73')
_vg.add([242, 243, 244, 245, 465, 466, 467, 468], 1.0, 'REPLACE')
_vg = ob_cube.vertex_groups.new(name='Bone.80')
_vg.add([242, 243, 244, 245, 270, 271, 272, 273, 510, 511, 512, 513, 514, 515, 516, 517], 1.0, 'REPLACE')
_vg = ob_cube.vertex_groups.new(name='Bone.76')
_vg.add([254, 255, 256, 257, 270, 271, 272, 273, 478, 479, 480, 481, 482, 483, 484, 485], 1.0, 'REPLACE')
_vg = ob_cube.vertex_groups.new(name='Bone.74')
_vg.add([246, 247, 248, 249, 469], 1.0, 'REPLACE')
_vg = ob_cube.vertex_groups.new(name='Bone.82')
_vg.add([246, 247, 248, 249, 278, 279, 280, 281, 526, 527, 528, 529, 530, 531, 532, 533], 1.0, 'REPLACE')
_vg = ob_cube.vertex_groups.new(name='Bone.75')
_vg.add([250, 251, 252, 253, 278, 279, 280, 281, 470, 471, 472, 473, 474, 475, 476, 477], 1.0, 'REPLACE')
_vg = ob_cube.vertex_groups.new(name='Bone.23')
_vg = ob_cube.vertex_groups.new(name='Bone.22')
_vg.add([193, 194, 195, 196, 294, 295, 296, 297], 1.0, 'REPLACE')
_m = ob_cube.modifiers.new('Armature', 'ARMATURE')
_m.object = ob_armature
_m.use_deform_preserve_volume = True
_m = ob_cube.modifiers.new('Subsurf', 'SUBSURF')
_m.uv_smooth = 'PRESERVE_CORNERS'
_m.quality = 2
_m.show_only_control_edges = False
ob_lamp.location = (4.076, 1.005, 5.904)
ob_lamp.rotation_euler = (0.6503, 0.05522, 1.866)
ob_lamp.lock_rotations_4d = False
ob_lamp.empty_display_type = 'ARROWS'
ob_lamp.color = (0.0, 0.0, 0.0, 0.0)
ob_lamp.lineart.crease_threshold = 0.0
ob_camera.location = (7.481, -6.508, 5.344)
ob_camera.rotation_euler = (1.109, 0.01082, 0.8149)
ob_camera.lock_rotations_4d = False
ob_camera.empty_display_type = 'ARROWS'
ob_camera.color = (0.0, 0.0, 0.0, 0.0)
ob_camera.display_type = 'WIRE'
ob_camera.lineart.crease_threshold = 0.0

# ---- collection membership
col_collection_1.objects.link(ob_armature)
col_collection_1.objects.link(ob_cube)
col_collection_1.objects.link(ob_lamp)
col_collection_1.objects.link(ob_camera)

# ---- scene / render settings (as saved in the file)
scene.camera = ob_camera
scene.frame_start = 1; scene.frame_end = 250; scene.frame_set(1)
scene.render.engine = 'BLENDER_EEVEE_NEXT'
scene.render.image_settings.color_mode = 'RGB'
scene.render.image_settings.compression = 90
scene.render.resolution_percentage = 50
scene.render.dither_intensity = 0.0
scene.cycles.use_denoising = False
scene.cycles.samples = 10
scene.cycles.sampling_pattern = 'TABULATED_SOBOL'
scene.cycles.light_sampling_threshold = 0.0
scene.cycles.use_adaptive_sampling = False
scene.cycles.use_light_tree = False
scene.cycles.blur_glossy = 0.0
scene.cycles.volume_bounces = 1
scene.cycles.pixel_filter_type = 'GAUSSIAN'
scene.cycles.sample_clamp_indirect = 0.0
scene.view_settings.view_transform = 'Standard'
bpy.context.view_layer.update()

